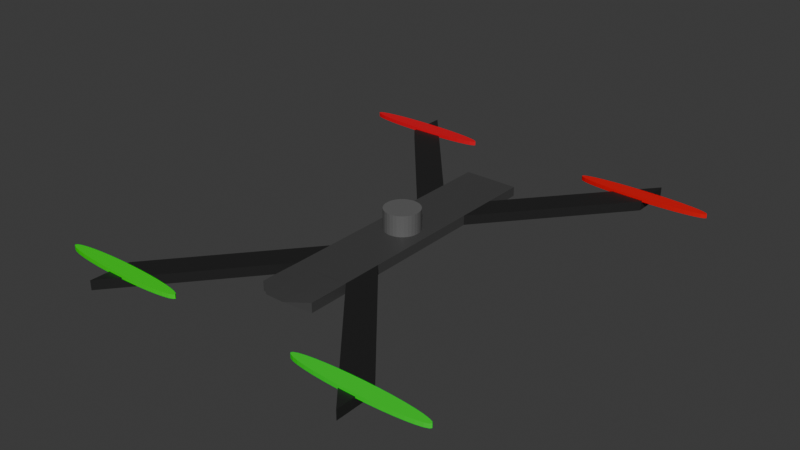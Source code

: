 # Source: drone.blend  (saved by Blender 4.2.66; exported with 4.5.12 LTS)
import bpy
from mathutils import Matrix  # noqa: F401  (used for matrix-valued properties, if any)

bpy.ops.wm.read_factory_settings(use_empty=True)
scene = bpy.context.scene
scene.name = 'Scene'

# ---- materials (node trees are filled in below, after node groups)
mat_material_009 = bpy.data.materials.new('Material.009')
mat_material_008 = bpy.data.materials.new('Material.008')
mat_material_007 = bpy.data.materials.new('Material.007')
mat_material_005 = bpy.data.materials.new('Material.005')
mat_material_006 = bpy.data.materials.new('Material.006')
mat_material_002 = bpy.data.materials.new('Material.002')
mat_material_003 = bpy.data.materials.new('Material.003')
mat_material_001 = bpy.data.materials.new('Material.001')
mat_material_004 = bpy.data.materials.new('Material.004')
mat_material = bpy.data.materials.new('Material')

# ---- material node trees
mat_material_009.use_nodes = True; mat_material_009.node_tree.nodes.clear()
_N = mat_material_009.node_tree.nodes; _L = mat_material_009.node_tree.links
n0 = _N.new('ShaderNodeBsdfPrincipled'); n0.name = 'Principled BSDF'; n0.location = (10, 300)
n0.inputs[0].default_value = (0.05554, 0.05554, 0.05554, 1.0)
n1 = _N.new('ShaderNodeOutputMaterial'); n1.name = 'Material Output'; n1.location = (300, 300)
_L.new(n0.outputs[0], n1.inputs[0])
n1.is_active_output = True
mat_material_008.use_nodes = True; mat_material_008.node_tree.nodes.clear()
_N = mat_material_008.node_tree.nodes; _L = mat_material_008.node_tree.links
n0 = _N.new('ShaderNodeBsdfPrincipled'); n0.name = 'Principled BSDF'; n0.location = (10, 300)
n0.inputs[0].default_value = (0.01521, 0.01521, 0.01521, 1.0)
n1 = _N.new('ShaderNodeOutputMaterial'); n1.name = 'Material Output'; n1.location = (300, 300)
_L.new(n0.outputs[0], n1.inputs[0])
n1.is_active_output = True
mat_material_007.use_nodes = True; mat_material_007.node_tree.nodes.clear()
_N = mat_material_007.node_tree.nodes; _L = mat_material_007.node_tree.links
n0 = _N.new('ShaderNodeBsdfPrincipled'); n0.name = 'Principled BSDF'; n0.location = (10, 300)
n0.inputs[0].default_value = (0.01521, 0.01521, 0.01521, 1.0)
n1 = _N.new('ShaderNodeOutputMaterial'); n1.name = 'Material Output'; n1.location = (300, 300)
_L.new(n0.outputs[0], n1.inputs[0])
n1.is_active_output = True
mat_material_005.use_nodes = True; mat_material_005.node_tree.nodes.clear()
_N = mat_material_005.node_tree.nodes; _L = mat_material_005.node_tree.links
n0 = _N.new('ShaderNodeBsdfPrincipled'); n0.name = 'Principled BSDF'; n0.location = (10, 300)
n0.inputs[0].default_value = (0.01521, 0.01521, 0.01521, 1.0)
n1 = _N.new('ShaderNodeOutputMaterial'); n1.name = 'Material Output'; n1.location = (300, 300)
_L.new(n0.outputs[0], n1.inputs[0])
n1.is_active_output = True
mat_material_006.use_nodes = True; mat_material_006.node_tree.nodes.clear()
_N = mat_material_006.node_tree.nodes; _L = mat_material_006.node_tree.links
n0 = _N.new('ShaderNodeBsdfPrincipled'); n0.name = 'Principled BSDF'; n0.location = (10, 300)
n0.inputs[0].default_value = (0.01521, 0.01521, 0.01521, 1.0)
n1 = _N.new('ShaderNodeOutputMaterial'); n1.name = 'Material Output'; n1.location = (300, 300)
_L.new(n0.outputs[0], n1.inputs[0])
n1.is_active_output = True
mat_material_002.use_nodes = True; mat_material_002.node_tree.nodes.clear()
_N = mat_material_002.node_tree.nodes; _L = mat_material_002.node_tree.links
n0 = _N.new('ShaderNodeBsdfPrincipled'); n0.name = 'Principled BSDF'; n0.location = (10, 300)
n0.inputs[0].default_value = (0.0, 0.8004, 0.01608, 1.0)
n1 = _N.new('ShaderNodeOutputMaterial'); n1.name = 'Material Output'; n1.location = (300, 300)
_L.new(n0.outputs[0], n1.inputs[0])
n1.is_active_output = True
mat_material_003.use_nodes = True; mat_material_003.node_tree.nodes.clear()
_N = mat_material_003.node_tree.nodes; _L = mat_material_003.node_tree.links
n0 = _N.new('ShaderNodeBsdfPrincipled'); n0.name = 'Principled BSDF'; n0.location = (10, 300)
n0.inputs[0].default_value = (0.8002, 0.0, 0.01418, 1.0)
n1 = _N.new('ShaderNodeOutputMaterial'); n1.name = 'Material Output'; n1.location = (300, 300)
_L.new(n0.outputs[0], n1.inputs[0])
n1.is_active_output = True
mat_material_001.use_nodes = True; mat_material_001.node_tree.nodes.clear()
_N = mat_material_001.node_tree.nodes; _L = mat_material_001.node_tree.links
n0 = _N.new('ShaderNodeBsdfPrincipled'); n0.name = 'Principled BSDF'; n0.location = (10, 300)
n0.inputs[0].default_value = (0.00265, 0.801, 0.0, 1.0)
n1 = _N.new('ShaderNodeOutputMaterial'); n1.name = 'Material Output'; n1.location = (300, 300)
_L.new(n0.outputs[0], n1.inputs[0])
n1.is_active_output = True
mat_material_004.use_nodes = True; mat_material_004.node_tree.nodes.clear()
_N = mat_material_004.node_tree.nodes; _L = mat_material_004.node_tree.links
n0 = _N.new('ShaderNodeBsdfPrincipled'); n0.name = 'Principled BSDF'; n0.location = (10, 300)
n0.inputs[0].default_value = (0.8002, 0.0, 0.004615, 1.0)
n1 = _N.new('ShaderNodeOutputMaterial'); n1.name = 'Material Output'; n1.location = (300, 300)
_L.new(n0.outputs[0], n1.inputs[0])
n1.is_active_output = True
mat_material.use_nodes = True; mat_material.node_tree.nodes.clear()
_N = mat_material.node_tree.nodes; _L = mat_material.node_tree.links
n0 = _N.new('ShaderNodeBsdfPrincipled'); n0.name = 'Principled BSDF'; n0.location = (10, 300)
n0.inputs[0].default_value = (0.1274, 0.1274, 0.1274, 1.0)
n1 = _N.new('ShaderNodeOutputMaterial'); n1.name = 'Material Output'; n1.location = (300, 300)
_L.new(n0.outputs[0], n1.inputs[0])
n1.is_active_output = True

# ---- world
world_world = bpy.data.worlds.new('World'); scene.world = world_world
world_world.use_nodes = True; world_world.node_tree.nodes.clear()
_N = world_world.node_tree.nodes; _L = world_world.node_tree.links
n0 = _N.new('ShaderNodeOutputWorld'); n0.name = 'World Output'; n0.location = (300, 300)
n1 = _N.new('ShaderNodeBackground'); n1.name = 'Background'; n1.location = (10, 300)
n1.inputs[0].default_value = (0.05088, 0.05088, 0.05088, 1.0)
_L.new(n1.outputs[0], n0.inputs[0])
n0.is_active_output = True
world_world.color = (0.05088, 0.05088, 0.05088)
world_world.sun_shadow_jitter_overblur = 0.0

# ---- meshes
me_cube_002 = bpy.data.meshes.new('Cube.002')
me_cube_002.from_pydata([(-1.0, -1.0, -1.0), (-1.0, -1.0, 1.0), (-1.0, 1.0, -1.0), (-1.0, 1.0, 1.0), (1.0, -1.0, -1.0), (1.0, -1.0, 1.0), (1.0, 1.0, -1.0), (1.0, 1.0, 1.0), (0.7143, 1.0, -1.0), (0.4286, 1.0, -1.0), (0.1429, 1.0, -1.0), (-0.1429, 1.0, -1.0), (-0.4286, 1.0, -1.0), (-0.7143, 1.0, -1.0), (-0.7143, 1.0, 1.0), (-0.4286, 1.0, 1.0), (-0.1429, 1.0, 1.0), (0.1429, 1.0, 1.0), (0.4286, 1.0, 1.0), (0.7143, 1.0, 1.0), (-0.7143, -1.0, -1.0), (-0.4286, -1.0, -1.0), (-0.1429, -1.0, -1.0), (0.1429, -1.0, -1.0), (0.4286, -1.0, -1.0), (0.7143, -1.0, -1.0), (0.7143, -1.0, 1.0), (0.4286, -1.0, 1.0), (0.1429, -1.0, 1.0), (-0.1429, -1.0, 1.0), (-0.4286, -1.0, 1.0), (-0.7143, -1.0, 1.0), (1.1, -0.3431, -1.1), (1.1, 0.3431, -1.1), (0.8089, -1.003, -0.9987), (0.9058, -1.009, -1.006), (0.9058, 1.009, -1.006), (0.8089, 1.003, -0.9987), (0.7295, 0.3347, -1.049), (0.7295, -0.3347, -1.049), (0.8442, 0.3378, -1.073), (0.8442, -0.3378, -1.073), (0.9707, 0.3426, -1.1), (0.9707, -0.3426, -1.1), (-1.0, 0.3331, -1.0), (-1.0, -0.3336, -1.0), (-1.0, -0.3336, 1.0), (-1.0, 0.3331, 1.0), (1.0, 0.3331, 1.0), (1.0, -0.3336, 1.0), (0.7143, 0.3331, 1.0), (0.7143, -0.3336, 1.0), (0.4286, 0.3331, 1.0), (0.4286, -0.3336, 1.0), (0.1429, 0.3331, 1.0), (0.1429, -0.3336, 1.0), (-0.1429, 0.3331, 1.0), (-0.1429, -0.3336, 1.0), (-0.4286, 0.3331, 1.0), (-0.4286, -0.3336, 1.0), (-0.7143, 0.3331, 1.0), (-0.7143, -0.3336, 1.0), (-0.7143, 0.3331, -1.0), (-0.7143, -0.3336, -1.0), (-0.4286, 0.3331, -1.0), (-0.4286, -0.3336, -1.0), (-0.1429, 0.3331, -1.0), (-0.1429, -0.3336, -1.0), (0.1429, 0.3331, -1.0), (0.1429, -0.3336, -1.0), (0.4286, 0.3331, -1.0), (0.4286, -0.3336, -1.0)], [], [(44, 47, 3, 2), (8, 19, 7, 6, 36, 37), (6, 7, 48, 49, 5, 4, 32, 33), (20, 31, 1, 0), (43, 32, 4, 35), (61, 46, 1, 31), (49, 51, 26, 5), (51, 53, 27, 26), (53, 55, 28, 27), (55, 57, 29, 28), (57, 59, 30, 29), (59, 61, 31, 30), (45, 63, 20, 0), (63, 65, 21, 20), (65, 67, 22, 21), (67, 69, 23, 22), (69, 71, 24, 23), (9, 8, 38, 39, 25, 24, 71, 70), (4, 5, 26, 25, 34, 35), (24, 27, 28, 23), (23, 28, 29, 22), (22, 29, 30, 21), (2, 3, 14, 13), (12, 15, 16, 11), (11, 16, 17, 10), (10, 17, 18, 9), (39, 41, 34, 25), (41, 43, 35, 34), (8, 37, 40, 38), (38, 40, 41, 39), (37, 36, 42, 40), (40, 42, 43, 41), (36, 6, 33, 42), (42, 33, 32, 43), (10, 9, 70, 68), (68, 70, 71, 69), (11, 10, 68, 66), (66, 68, 69, 67), (12, 11, 66, 64), (64, 66, 67, 65), (13, 12, 64, 62), (62, 64, 65, 63), (2, 13, 62, 44), (44, 62, 63, 45), (15, 14, 60, 58), (58, 60, 61, 59), (16, 15, 58, 56), (56, 58, 59, 57), (17, 16, 56, 54), (54, 56, 57, 55), (18, 17, 54, 52), (52, 54, 55, 53), (19, 18, 52, 50), (50, 52, 53, 51), (7, 19, 50, 48), (48, 50, 51, 49), (14, 3, 47, 60), (60, 47, 46, 61), (0, 1, 46, 45), (45, 46, 47, 44)])
_uv = me_cube_002.uv_layers.new(name='UVMap')
_uv.uv.foreach_set('vector', [0.375, 0.1666, 0.625, 0.1666, 0.625, 0.25, 0.375, 0.25, 0.375, 0.4643, 0.625, 0.4643, 0.625, 0.5, 0.375, 0.5, 0.375, 0.4881, 0.375, 0.4762, 0.375, 0.5, 0.625, 0.5, 0.625, 0.5834, 0.625, 0.6667, 0.625, 0.75, 0.375, 0.75, 0.375, 0.6667, 0.375, 0.5833, 0.375, 0.9643, 0.625, 0.9643, 0.625, 1.0, 0.375, 1.0, 0.3631, 0.6667, 0.375, 0.6667, 0.375, 0.75, 0.3631, 0.75, 0.8393, 0.6667, 0.875, 0.6667, 0.875, 0.75, 0.8393, 0.75, 0.625, 0.6667, 0.6607, 0.6667, 0.6607, 0.75, 0.625, 0.75, 0.6607, 0.6667, 0.6964, 0.6667, 0.6964, 0.75, 0.6607, 0.75, 0.6964, 0.6667, 0.7321, 0.6667, 0.7321, 0.75, 0.6964, 0.75, 0.7321, 0.6667, 0.7679, 0.6667, 0.7679, 0.75, 0.7321, 0.75, 0.7679, 0.6667, 0.8036, 0.6667, 0.8036, 0.75, 0.7679, 0.75, 0.8036, 0.6667, 0.8393, 0.6667, 0.8393, 0.75, 0.8036, 0.75, 0.125, 0.6667, 0.1607, 0.6667, 0.1607, 0.75, 0.125, 0.75, 0.1607, 0.6667, 0.1964, 0.6667, 0.1964, 0.75, 0.1607, 0.75, 0.1964, 0.6667, 0.2321, 0.6667, 0.2321, 0.75, 0.1964, 0.75, 0.2321, 0.6667, 0.2679, 0.6667, 0.2679, 0.75, 0.2321, 0.75, 0.2679, 0.6667, 0.3036, 0.6667, 0.3036, 0.75, 0.2679, 0.75, 0.3036, 0.5, 0.3393, 0.5, 0.3393, 0.5833, 0.3393, 0.6667, 0.3393, 0.75, 0.3036, 0.75, 0.3036, 0.6667, 0.3036, 0.5834, 0.375, 0.75, 0.625, 0.75, 0.625, 0.7857, 0.375, 0.7857, 0.375, 0.7738, 0.375, 0.7619, 0.375, 0.8214, 0.625, 0.8214, 0.625, 0.8571, 0.375, 0.8571, 0.375, 0.8571, 0.625, 0.8571, 0.625, 0.8929, 0.375, 0.8929, 0.375, 0.8929, 0.625, 0.8929, 0.625, 0.9286, 0.375, 0.9286, 0.375, 0.25, 0.625, 0.25, 0.625, 0.2857, 0.375, 0.2857, 0.375, 0.3214, 0.625, 0.3214, 0.625, 0.3571, 0.375, 0.3571, 0.375, 0.3571, 0.625, 0.3571, 0.625, 0.3929, 0.375, 0.3929, 0.375, 0.3929, 0.625, 0.3929, 0.625, 0.4286, 0.375, 0.4286, 0.3393, 0.6667, 0.3512, 0.6667, 0.3512, 0.75, 0.3393, 0.75, 0.3512, 0.6667, 0.3631, 0.6667, 0.3631, 0.75, 0.3512, 0.75, 0.3393, 0.5, 0.3512, 0.5, 0.3512, 0.5833, 0.3393, 0.5833, 0.3393, 0.5833, 0.3512, 0.5833, 0.3512, 0.6667, 0.3393, 0.6667, 0.3512, 0.5, 0.3631, 0.5, 0.3631, 0.5833, 0.3512, 0.5833, 0.3512, 0.5833, 0.3631, 0.5833, 0.3631, 0.6667, 0.3512, 0.6667, 0.3631, 0.5, 0.375, 0.5, 0.375, 0.5833, 0.3631, 0.5833, 0.3631, 0.5833, 0.375, 0.5833, 0.375, 0.6667, 0.3631, 0.6667, 0.2679, 0.5, 0.3036, 0.5, 0.3036, 0.5834, 0.2679, 0.5834, 0.2679, 0.5834, 0.3036, 0.5834, 0.3036, 0.6667, 0.2679, 0.6667, 0.2321, 0.5, 0.2679, 0.5, 0.2679, 0.5834, 0.2321, 0.5834, 0.2321, 0.5834, 0.2679, 0.5834, 0.2679, 0.6667, 0.2321, 0.6667, 0.1964, 0.5, 0.2321, 0.5, 0.2321, 0.5834, 0.1964, 0.5834, 0.1964, 0.5834, 0.2321, 0.5834, 0.2321, 0.6667, 0.1964, 0.6667, 0.1607, 0.5, 0.1964, 0.5, 0.1964, 0.5834, 0.1607, 0.5834, 0.1607, 0.5834, 0.1964, 0.5834, 0.1964, 0.6667, 0.1607, 0.6667, 0.125, 0.5, 0.1607, 0.5, 0.1607, 0.5834, 0.125, 0.5834, 0.125, 0.5834, 0.1607, 0.5834, 0.1607, 0.6667, 0.125, 0.6667, 0.8036, 0.5, 0.8393, 0.5, 0.8393, 0.5834, 0.8036, 0.5834, 0.8036, 0.5834, 0.8393, 0.5834, 0.8393, 0.6667, 0.8036, 0.6667, 0.7679, 0.5, 0.8036, 0.5, 0.8036, 0.5834, 0.7679, 0.5834, 0.7679, 0.5834, 0.8036, 0.5834, 0.8036, 0.6667, 0.7679, 0.6667, 0.7321, 0.5, 0.7679, 0.5, 0.7679, 0.5834, 0.7321, 0.5834, 0.7321, 0.5834, 0.7679, 0.5834, 0.7679, 0.6667, 0.7321, 0.6667, 0.6964, 0.5, 0.7321, 0.5, 0.7321, 0.5834, 0.6964, 0.5834, 0.6964, 0.5834, 0.7321, 0.5834, 0.7321, 0.6667, 0.6964, 0.6667, 0.6607, 0.5, 0.6964, 0.5, 0.6964, 0.5834, 0.6607, 0.5834, 0.6607, 0.5834, 0.6964, 0.5834, 0.6964, 0.6667, 0.6607, 0.6667, 0.625, 0.5, 0.6607, 0.5, 0.6607, 0.5834, 0.625, 0.5834, 0.625, 0.5834, 0.6607, 0.5834, 0.6607, 0.6667, 0.625, 0.6667, 0.8393, 0.5, 0.875, 0.5, 0.875, 0.5834, 0.8393, 0.5834, 0.8393, 0.5834, 0.875, 0.5834, 0.875, 0.6667, 0.8393, 0.6667, 0.375, 0.0, 0.625, 0.0, 0.625, 0.0833, 0.375, 0.0833, 0.375, 0.0833, 0.625, 0.0833, 0.625, 0.1666, 0.375, 0.1666])
me_cube_002.materials.append(mat_material_009)
me_cube_002.update()
me_cube_005 = bpy.data.meshes.new('Cube.005')
me_cube_005.from_pydata([(-0.4286, 1.0, -1.0), (-0.7143, 1.0, -1.0), (-0.7143, 1.0, 1.0), (-0.4286, 1.0, 1.0), (-1.357, 5.0, -1.0), (-1.643, 5.0, -1.0), (-1.643, 5.0, 1.0), (-1.357, 5.0, 1.0)], [], [(2, 3, 7, 6), (5, 6, 7, 4), (0, 1, 5, 4), (3, 0, 4, 7), (1, 2, 6, 5)])
_uv = me_cube_005.uv_layers.new(name='UVMap')
_uv.uv.foreach_set('vector', [0.8393, 0.5, 0.8036, 0.5, 0.8036, 0.5, 0.8393, 0.5, 0.375, 0.2857, 0.625, 0.2857, 0.625, 0.3214, 0.375, 0.3214, 0.1964, 0.5, 0.1607, 0.5, 0.1607, 0.5, 0.1964, 0.5, 0.625, 0.3214, 0.375, 0.3214, 0.375, 0.3214, 0.625, 0.3214, 0.375, 0.2857, 0.625, 0.2857, 0.625, 0.2857, 0.375, 0.2857])
me_cube_005.materials.append(mat_material_008)
me_cube_005.update()
me_cube_006 = bpy.data.meshes.new('Cube.006')
me_cube_006.from_pydata([(-0.7143, -1.0, -1.0), (-0.4286, -1.0, -1.0), (-0.4286, -1.0, 1.0), (-0.7143, -1.0, 1.0), (-1.643, -5.0, -1.0), (-1.357, -5.0, -1.0), (-1.357, -5.0, 1.0), (-1.643, -5.0, 1.0)], [], [(1, 2, 6, 5), (5, 6, 7, 4), (2, 3, 7, 6), (3, 0, 4, 7), (0, 1, 5, 4)])
_uv = me_cube_006.uv_layers.new(name='UVMap')
_uv.uv.foreach_set('vector', [0.375, 0.9286, 0.625, 0.9286, 0.625, 0.9286, 0.375, 0.9286, 0.375, 0.9286, 0.625, 0.9286, 0.625, 0.9643, 0.375, 0.9643, 0.8036, 0.75, 0.8393, 0.75, 0.8393, 0.75, 0.8036, 0.75, 0.625, 0.9643, 0.375, 0.9643, 0.375, 0.9643, 0.625, 0.9643, 0.1607, 0.75, 0.1964, 0.75, 0.1964, 0.75, 0.1607, 0.75])
me_cube_006.materials.append(mat_material_007)
me_cube_006.update()
me_cube_004 = bpy.data.meshes.new('Cube.004')
me_cube_004.from_pydata([(0.7143, 1.0, -1.0), (0.4286, 1.0, -1.0), (0.4286, 1.0, 1.0), (0.7143, 1.0, 1.0), (1.643, 5.0, -1.0), (1.357, 5.0, -1.0), (1.357, 5.0, 1.0), (1.643, 5.0, 1.0)], [], [(1, 2, 6, 5), (5, 6, 7, 4), (2, 3, 7, 6), (3, 0, 4, 7), (0, 1, 5, 4)])
_uv = me_cube_004.uv_layers.new(name='UVMap')
_uv.uv.foreach_set('vector', [0.375, 0.4286, 0.625, 0.4286, 0.625, 0.4286, 0.375, 0.4286, 0.375, 0.4286, 0.625, 0.4286, 0.625, 0.4643, 0.375, 0.4643, 0.6964, 0.5, 0.6607, 0.5, 0.6607, 0.5, 0.6964, 0.5, 0.625, 0.4643, 0.375, 0.4643, 0.375, 0.4643, 0.625, 0.4643, 0.3393, 0.5, 0.3036, 0.5, 0.3036, 0.5, 0.3393, 0.5])
me_cube_004.materials.append(mat_material_005)
me_cube_004.update()
me_cube_003 = bpy.data.meshes.new('Cube.003')
me_cube_003.from_pydata([(0.4286, -1.0, -1.0), (0.7143, -1.0, -1.0), (0.7143, -1.0, 1.0), (0.4286, -1.0, 1.0), (1.357, -5.0, -1.0), (1.643, -5.0, -1.0), (1.643, -5.0, 1.0), (1.357, -5.0, 1.0)], [], [(2, 3, 7, 6), (5, 6, 7, 4), (0, 1, 5, 4), (3, 0, 4, 7), (1, 2, 6, 5)])
_uv = me_cube_003.uv_layers.new(name='UVMap')
_uv.uv.foreach_set('vector', [0.6607, 0.75, 0.6964, 0.75, 0.6964, 0.75, 0.6607, 0.75, 0.375, 0.7857, 0.625, 0.7857, 0.625, 0.8214, 0.375, 0.8214, 0.3036, 0.75, 0.3393, 0.75, 0.3393, 0.75, 0.3036, 0.75, 0.625, 0.8214, 0.375, 0.8214, 0.375, 0.8214, 0.625, 0.8214, 0.375, 0.7857, 0.625, 0.7857, 0.625, 0.7857, 0.375, 0.7857])
me_cube_003.materials.append(mat_material_006)
me_cube_003.update()
me_cylinder = bpy.data.meshes.new('Cylinder')
me_cylinder.from_pydata([(0.0, 1.0, -1.0), (0.0, 1.0, 1.0), (0.1951, 0.9808, -1.0), (0.1951, 0.9808, 1.0), (0.3827, 0.9239, -1.0), (0.3827, 0.9239, 1.0), (0.5556, 0.8315, -1.0), (0.5556, 0.8315, 1.0), (0.7071, 0.7071, -1.0), (0.7071, 0.7071, 1.0), (0.8315, 0.5556, -1.0), (0.8315, 0.5556, 1.0), (0.9239, 0.3827, -1.0), (0.9239, 0.3827, 1.0), (0.9808, 0.1951, -1.0), (0.9808, 0.1951, 1.0), (1.0, 0.0, -1.0), (1.0, 0.0, 1.0), (0.9808, -0.1951, -1.0), (0.9808, -0.1951, 1.0), (0.9239, -0.3827, -1.0), (0.9239, -0.3827, 1.0), (0.8315, -0.5556, -1.0), (0.8315, -0.5556, 1.0), (0.7071, -0.7071, -1.0), (0.7071, -0.7071, 1.0), (0.5556, -0.8315, -1.0), (0.5556, -0.8315, 1.0), (0.3827, -0.9239, -1.0), (0.3827, -0.9239, 1.0), (0.1951, -0.9808, -1.0), (0.1951, -0.9808, 1.0), (0.0, -1.0, -1.0), (0.0, -1.0, 1.0), (-0.1951, -0.9808, -1.0), (-0.1951, -0.9808, 1.0), (-0.3827, -0.9239, -1.0), (-0.3827, -0.9239, 1.0), (-0.5556, -0.8315, -1.0), (-0.5556, -0.8315, 1.0), (-0.7071, -0.7071, -1.0), (-0.7071, -0.7071, 1.0), (-0.8315, -0.5556, -1.0), (-0.8315, -0.5556, 1.0), (-0.9239, -0.3827, -1.0), (-0.9239, -0.3827, 1.0), (-0.9808, -0.1951, -1.0), (-0.9808, -0.1951, 1.0), (-1.0, 0.0, -1.0), (-1.0, 0.0, 1.0), (-0.9808, 0.1951, -1.0), (-0.9808, 0.1951, 1.0), (-0.9239, 0.3827, -1.0), (-0.9239, 0.3827, 1.0), (-0.8315, 0.5556, -1.0), (-0.8315, 0.5556, 1.0), (-0.7071, 0.7071, -1.0), (-0.7071, 0.7071, 1.0), (-0.5556, 0.8315, -1.0), (-0.5556, 0.8315, 1.0), (-0.3827, 0.9239, -1.0), (-0.3827, 0.9239, 1.0), (-0.1951, 0.9808, -1.0), (-0.1951, 0.9808, 1.0)], [], [(0, 1, 3, 2), (2, 3, 5, 4), (4, 5, 7, 6), (6, 7, 9, 8), (8, 9, 11, 10), (10, 11, 13, 12), (12, 13, 15, 14), (14, 15, 17, 16), (16, 17, 19, 18), (18, 19, 21, 20), (20, 21, 23, 22), (22, 23, 25, 24), (24, 25, 27, 26), (26, 27, 29, 28), (28, 29, 31, 30), (30, 31, 33, 32), (32, 33, 35, 34), (34, 35, 37, 36), (36, 37, 39, 38), (38, 39, 41, 40), (40, 41, 43, 42), (42, 43, 45, 44), (44, 45, 47, 46), (46, 47, 49, 48), (48, 49, 51, 50), (50, 51, 53, 52), (52, 53, 55, 54), (54, 55, 57, 56), (56, 57, 59, 58), (58, 59, 61, 60), (3, 1, 63, 61, 59, 57, 55, 53, 51, 49, 47, 45, 43, 41, 39, 37, 35, 33, 31, 29, 27, 25, 23, 21, 19, 17, 15, 13, 11, 9, 7, 5), (60, 61, 63, 62), (62, 63, 1, 0), (0, 2, 4, 6, 8, 10, 12, 14, 16, 18, 20, 22, 24, 26, 28, 30, 32, 34, 36, 38, 40, 42, 44, 46, 48, 50, 52, 54, 56, 58, 60, 62)])
_uv = me_cylinder.uv_layers.new(name='UVMap')
_uv.uv.foreach_set('vector', [1.0, 0.5, 1.0, 1.0, 0.9688, 1.0, 0.9688, 0.5, 0.9688, 0.5, 0.9688, 1.0, 0.9375, 1.0, 0.9375, 0.5, 0.9375, 0.5, 0.9375, 1.0, 0.9062, 1.0, 0.9062, 0.5, 0.9062, 0.5, 0.9062, 1.0, 0.875, 1.0, 0.875, 0.5, 0.875, 0.5, 0.875, 1.0, 0.8438, 1.0, 0.8438, 0.5, 0.8438, 0.5, 0.8438, 1.0, 0.8125, 1.0, 0.8125, 0.5, 0.8125, 0.5, 0.8125, 1.0, 0.7812, 1.0, 0.7812, 0.5, 0.7812, 0.5, 0.7812, 1.0, 0.75, 1.0, 0.75, 0.5, 0.75, 0.5, 0.75, 1.0, 0.7188, 1.0, 0.7188, 0.5, 0.7188, 0.5, 0.7188, 1.0, 0.6875, 1.0, 0.6875, 0.5, 0.6875, 0.5, 0.6875, 1.0, 0.6562, 1.0, 0.6562, 0.5, 0.6562, 0.5, 0.6562, 1.0, 0.625, 1.0, 0.625, 0.5, 0.625, 0.5, 0.625, 1.0, 0.5938, 1.0, 0.5938, 0.5, 0.5938, 0.5, 0.5938, 1.0, 0.5625, 1.0, 0.5625, 0.5, 0.5625, 0.5, 0.5625, 1.0, 0.5312, 1.0, 0.5312, 0.5, 0.5312, 0.5, 0.5312, 1.0, 0.5, 1.0, 0.5, 0.5, 0.5, 0.5, 0.5, 1.0, 0.4688, 1.0, 0.4688, 0.5, 0.4688, 0.5, 0.4688, 1.0, 0.4375, 1.0, 0.4375, 0.5, 0.4375, 0.5, 0.4375, 1.0, 0.4062, 1.0, 0.4062, 0.5, 0.4062, 0.5, 0.4062, 1.0, 0.375, 1.0, 0.375, 0.5, 0.375, 0.5, 0.375, 1.0, 0.3438, 1.0, 0.3438, 0.5, 0.3438, 0.5, 0.3438, 1.0, 0.3125, 1.0, 0.3125, 0.5, 0.3125, 0.5, 0.3125, 1.0, 0.2812, 1.0, 0.2812, 0.5, 0.2812, 0.5, 0.2812, 1.0, 0.25, 1.0, 0.25, 0.5, 0.25, 0.5, 0.25, 1.0, 0.2188, 1.0, 0.2188, 0.5, 0.2188, 0.5, 0.2188, 1.0, 0.1875, 1.0, 0.1875, 0.5, 0.1875, 0.5, 0.1875, 1.0, 0.1562, 1.0, 0.1562, 0.5, 0.1562, 0.5, 0.1562, 1.0, 0.125, 1.0, 0.125, 0.5, 0.125, 0.5, 0.125, 1.0, 0.09375, 1.0, 0.09375, 0.5, 0.09375, 0.5, 0.09375, 1.0, 0.0625, 1.0, 0.0625, 0.5, 0.2968, 0.4854, 0.25, 0.49, 0.2032, 0.4854, 0.1582, 0.4717, 0.1167, 0.4496, 0.08029, 0.4197, 0.05045, 0.3833, 0.02827, 0.3418, 0.01461, 0.2968, 0.01, 0.25, 0.01461, 0.2032, 0.02827, 0.1582, 0.05045, 0.1167, 0.08029, 0.08029, 0.1167, 0.05045, 0.1582, 0.02827, 0.2032, 0.01461, 0.25, 0.01, 0.2968, 0.01461, 0.3418, 0.02827, 0.3833, 0.05045, 0.4197, 0.08029, 0.4496, 0.1167, 0.4717, 0.1582, 0.4854, 0.2032, 0.49, 0.25, 0.4854, 0.2968, 0.4717, 0.3418, 0.4496, 0.3833, 0.4197, 0.4197, 0.3833, 0.4496, 0.3418, 0.4717, 0.0625, 0.5, 0.0625, 1.0, 0.03125, 1.0, 0.03125, 0.5, 0.03125, 0.5, 0.03125, 1.0, 0.0, 1.0, 0.0, 0.5, 0.75, 0.49, 0.7968, 0.4854, 0.8418, 0.4717, 0.8833, 0.4496, 0.9197, 0.4197, 0.9496, 0.3833, 0.9717, 0.3418, 0.9854, 0.2968, 0.99, 0.25, 0.9854, 0.2032, 0.9717, 0.1582, 0.9496, 0.1167, 0.9197, 0.08029, 0.8833, 0.05045, 0.8418, 0.02827, 0.7968, 0.01461, 0.75, 0.01, 0.7032, 0.01461, 0.6582, 0.02827, 0.6167, 0.05045, 0.5803, 0.08029, 0.5504, 0.1167, 0.5283, 0.1582, 0.5146, 0.2032, 0.51, 0.25, 0.5146, 0.2968, 0.5283, 0.3418, 0.5504, 0.3833, 0.5803, 0.4197, 0.6167, 0.4496, 0.6582, 0.4717, 0.7032, 0.4854])
me_cylinder.materials.append(mat_material_002)
me_cylinder.update()
me_cylinder_002 = bpy.data.meshes.new('Cylinder.002')
me_cylinder_002.from_pydata([(0.0, 1.0, -1.0), (0.0, 1.0, 1.0), (0.1951, 0.9808, -1.0), (0.1951, 0.9808, 1.0), (0.3827, 0.9239, -1.0), (0.3827, 0.9239, 1.0), (0.5556, 0.8315, -1.0), (0.5556, 0.8315, 1.0), (0.7071, 0.7071, -1.0), (0.7071, 0.7071, 1.0), (0.8315, 0.5556, -1.0), (0.8315, 0.5556, 1.0), (0.9239, 0.3827, -1.0), (0.9239, 0.3827, 1.0), (0.9808, 0.1951, -1.0), (0.9808, 0.1951, 1.0), (1.0, 0.0, -1.0), (1.0, 0.0, 1.0), (0.9808, -0.1951, -1.0), (0.9808, -0.1951, 1.0), (0.9239, -0.3827, -1.0), (0.9239, -0.3827, 1.0), (0.8315, -0.5556, -1.0), (0.8315, -0.5556, 1.0), (0.7071, -0.7071, -1.0), (0.7071, -0.7071, 1.0), (0.5556, -0.8315, -1.0), (0.5556, -0.8315, 1.0), (0.3827, -0.9239, -1.0), (0.3827, -0.9239, 1.0), (0.1951, -0.9808, -1.0), (0.1951, -0.9808, 1.0), (0.0, -1.0, -1.0), (0.0, -1.0, 1.0), (-0.1951, -0.9808, -1.0), (-0.1951, -0.9808, 1.0), (-0.3827, -0.9239, -1.0), (-0.3827, -0.9239, 1.0), (-0.5556, -0.8315, -1.0), (-0.5556, -0.8315, 1.0), (-0.7071, -0.7071, -1.0), (-0.7071, -0.7071, 1.0), (-0.8315, -0.5556, -1.0), (-0.8315, -0.5556, 1.0), (-0.9239, -0.3827, -1.0), (-0.9239, -0.3827, 1.0), (-0.9808, -0.1951, -1.0), (-0.9808, -0.1951, 1.0), (-1.0, 0.0, -1.0), (-1.0, 0.0, 1.0), (-0.9808, 0.1951, -1.0), (-0.9808, 0.1951, 1.0), (-0.9239, 0.3827, -1.0), (-0.9239, 0.3827, 1.0), (-0.8315, 0.5556, -1.0), (-0.8315, 0.5556, 1.0), (-0.7071, 0.7071, -1.0), (-0.7071, 0.7071, 1.0), (-0.5556, 0.8315, -1.0), (-0.5556, 0.8315, 1.0), (-0.3827, 0.9239, -1.0), (-0.3827, 0.9239, 1.0), (-0.1951, 0.9808, -1.0), (-0.1951, 0.9808, 1.0)], [], [(0, 1, 3, 2), (2, 3, 5, 4), (4, 5, 7, 6), (6, 7, 9, 8), (8, 9, 11, 10), (10, 11, 13, 12), (12, 13, 15, 14), (14, 15, 17, 16), (16, 17, 19, 18), (18, 19, 21, 20), (20, 21, 23, 22), (22, 23, 25, 24), (24, 25, 27, 26), (26, 27, 29, 28), (28, 29, 31, 30), (30, 31, 33, 32), (32, 33, 35, 34), (34, 35, 37, 36), (36, 37, 39, 38), (38, 39, 41, 40), (40, 41, 43, 42), (42, 43, 45, 44), (44, 45, 47, 46), (46, 47, 49, 48), (48, 49, 51, 50), (50, 51, 53, 52), (52, 53, 55, 54), (54, 55, 57, 56), (56, 57, 59, 58), (58, 59, 61, 60), (3, 1, 63, 61, 59, 57, 55, 53, 51, 49, 47, 45, 43, 41, 39, 37, 35, 33, 31, 29, 27, 25, 23, 21, 19, 17, 15, 13, 11, 9, 7, 5), (60, 61, 63, 62), (62, 63, 1, 0), (0, 2, 4, 6, 8, 10, 12, 14, 16, 18, 20, 22, 24, 26, 28, 30, 32, 34, 36, 38, 40, 42, 44, 46, 48, 50, 52, 54, 56, 58, 60, 62)])
_uv = me_cylinder_002.uv_layers.new(name='UVMap')
_uv.uv.foreach_set('vector', [1.0, 0.5, 1.0, 1.0, 0.9688, 1.0, 0.9688, 0.5, 0.9688, 0.5, 0.9688, 1.0, 0.9375, 1.0, 0.9375, 0.5, 0.9375, 0.5, 0.9375, 1.0, 0.9062, 1.0, 0.9062, 0.5, 0.9062, 0.5, 0.9062, 1.0, 0.875, 1.0, 0.875, 0.5, 0.875, 0.5, 0.875, 1.0, 0.8438, 1.0, 0.8438, 0.5, 0.8438, 0.5, 0.8438, 1.0, 0.8125, 1.0, 0.8125, 0.5, 0.8125, 0.5, 0.8125, 1.0, 0.7812, 1.0, 0.7812, 0.5, 0.7812, 0.5, 0.7812, 1.0, 0.75, 1.0, 0.75, 0.5, 0.75, 0.5, 0.75, 1.0, 0.7188, 1.0, 0.7188, 0.5, 0.7188, 0.5, 0.7188, 1.0, 0.6875, 1.0, 0.6875, 0.5, 0.6875, 0.5, 0.6875, 1.0, 0.6562, 1.0, 0.6562, 0.5, 0.6562, 0.5, 0.6562, 1.0, 0.625, 1.0, 0.625, 0.5, 0.625, 0.5, 0.625, 1.0, 0.5938, 1.0, 0.5938, 0.5, 0.5938, 0.5, 0.5938, 1.0, 0.5625, 1.0, 0.5625, 0.5, 0.5625, 0.5, 0.5625, 1.0, 0.5312, 1.0, 0.5312, 0.5, 0.5312, 0.5, 0.5312, 1.0, 0.5, 1.0, 0.5, 0.5, 0.5, 0.5, 0.5, 1.0, 0.4688, 1.0, 0.4688, 0.5, 0.4688, 0.5, 0.4688, 1.0, 0.4375, 1.0, 0.4375, 0.5, 0.4375, 0.5, 0.4375, 1.0, 0.4062, 1.0, 0.4062, 0.5, 0.4062, 0.5, 0.4062, 1.0, 0.375, 1.0, 0.375, 0.5, 0.375, 0.5, 0.375, 1.0, 0.3438, 1.0, 0.3438, 0.5, 0.3438, 0.5, 0.3438, 1.0, 0.3125, 1.0, 0.3125, 0.5, 0.3125, 0.5, 0.3125, 1.0, 0.2812, 1.0, 0.2812, 0.5, 0.2812, 0.5, 0.2812, 1.0, 0.25, 1.0, 0.25, 0.5, 0.25, 0.5, 0.25, 1.0, 0.2188, 1.0, 0.2188, 0.5, 0.2188, 0.5, 0.2188, 1.0, 0.1875, 1.0, 0.1875, 0.5, 0.1875, 0.5, 0.1875, 1.0, 0.1562, 1.0, 0.1562, 0.5, 0.1562, 0.5, 0.1562, 1.0, 0.125, 1.0, 0.125, 0.5, 0.125, 0.5, 0.125, 1.0, 0.09375, 1.0, 0.09375, 0.5, 0.09375, 0.5, 0.09375, 1.0, 0.0625, 1.0, 0.0625, 0.5, 0.2968, 0.4854, 0.25, 0.49, 0.2032, 0.4854, 0.1582, 0.4717, 0.1167, 0.4496, 0.08029, 0.4197, 0.05045, 0.3833, 0.02827, 0.3418, 0.01461, 0.2968, 0.01, 0.25, 0.01461, 0.2032, 0.02827, 0.1582, 0.05045, 0.1167, 0.08029, 0.08029, 0.1167, 0.05045, 0.1582, 0.02827, 0.2032, 0.01461, 0.25, 0.01, 0.2968, 0.01461, 0.3418, 0.02827, 0.3833, 0.05045, 0.4197, 0.08029, 0.4496, 0.1167, 0.4717, 0.1582, 0.4854, 0.2032, 0.49, 0.25, 0.4854, 0.2968, 0.4717, 0.3418, 0.4496, 0.3833, 0.4197, 0.4197, 0.3833, 0.4496, 0.3418, 0.4717, 0.0625, 0.5, 0.0625, 1.0, 0.03125, 1.0, 0.03125, 0.5, 0.03125, 0.5, 0.03125, 1.0, 0.0, 1.0, 0.0, 0.5, 0.75, 0.49, 0.7968, 0.4854, 0.8418, 0.4717, 0.8833, 0.4496, 0.9197, 0.4197, 0.9496, 0.3833, 0.9717, 0.3418, 0.9854, 0.2968, 0.99, 0.25, 0.9854, 0.2032, 0.9717, 0.1582, 0.9496, 0.1167, 0.9197, 0.08029, 0.8833, 0.05045, 0.8418, 0.02827, 0.7968, 0.01461, 0.75, 0.01, 0.7032, 0.01461, 0.6582, 0.02827, 0.6167, 0.05045, 0.5803, 0.08029, 0.5504, 0.1167, 0.5283, 0.1582, 0.5146, 0.2032, 0.51, 0.25, 0.5146, 0.2968, 0.5283, 0.3418, 0.5504, 0.3833, 0.5803, 0.4197, 0.6167, 0.4496, 0.6582, 0.4717, 0.7032, 0.4854])
me_cylinder_002.materials.append(mat_material_003)
me_cylinder_002.update()
me_cylinder_003 = bpy.data.meshes.new('Cylinder.003')
me_cylinder_003.from_pydata([(0.0, 1.0, -1.0), (0.0, 1.0, 1.0), (0.1951, 0.9808, -1.0), (0.1951, 0.9808, 1.0), (0.3827, 0.9239, -1.0), (0.3827, 0.9239, 1.0), (0.5556, 0.8315, -1.0), (0.5556, 0.8315, 1.0), (0.7071, 0.7071, -1.0), (0.7071, 0.7071, 1.0), (0.8315, 0.5556, -1.0), (0.8315, 0.5556, 1.0), (0.9239, 0.3827, -1.0), (0.9239, 0.3827, 1.0), (0.9808, 0.1951, -1.0), (0.9808, 0.1951, 1.0), (1.0, 0.0, -1.0), (1.0, 0.0, 1.0), (0.9808, -0.1951, -1.0), (0.9808, -0.1951, 1.0), (0.9239, -0.3827, -1.0), (0.9239, -0.3827, 1.0), (0.8315, -0.5556, -1.0), (0.8315, -0.5556, 1.0), (0.7071, -0.7071, -1.0), (0.7071, -0.7071, 1.0), (0.5556, -0.8315, -1.0), (0.5556, -0.8315, 1.0), (0.3827, -0.9239, -1.0), (0.3827, -0.9239, 1.0), (0.1951, -0.9808, -1.0), (0.1951, -0.9808, 1.0), (0.0, -1.0, -1.0), (0.0, -1.0, 1.0), (-0.1951, -0.9808, -1.0), (-0.1951, -0.9808, 1.0), (-0.3827, -0.9239, -1.0), (-0.3827, -0.9239, 1.0), (-0.5556, -0.8315, -1.0), (-0.5556, -0.8315, 1.0), (-0.7071, -0.7071, -1.0), (-0.7071, -0.7071, 1.0), (-0.8315, -0.5556, -1.0), (-0.8315, -0.5556, 1.0), (-0.9239, -0.3827, -1.0), (-0.9239, -0.3827, 1.0), (-0.9808, -0.1951, -1.0), (-0.9808, -0.1951, 1.0), (-1.0, 0.0, -1.0), (-1.0, 0.0, 1.0), (-0.9808, 0.1951, -1.0), (-0.9808, 0.1951, 1.0), (-0.9239, 0.3827, -1.0), (-0.9239, 0.3827, 1.0), (-0.8315, 0.5556, -1.0), (-0.8315, 0.5556, 1.0), (-0.7071, 0.7071, -1.0), (-0.7071, 0.7071, 1.0), (-0.5556, 0.8315, -1.0), (-0.5556, 0.8315, 1.0), (-0.3827, 0.9239, -1.0), (-0.3827, 0.9239, 1.0), (-0.1951, 0.9808, -1.0), (-0.1951, 0.9808, 1.0)], [], [(0, 1, 3, 2), (2, 3, 5, 4), (4, 5, 7, 6), (6, 7, 9, 8), (8, 9, 11, 10), (10, 11, 13, 12), (12, 13, 15, 14), (14, 15, 17, 16), (16, 17, 19, 18), (18, 19, 21, 20), (20, 21, 23, 22), (22, 23, 25, 24), (24, 25, 27, 26), (26, 27, 29, 28), (28, 29, 31, 30), (30, 31, 33, 32), (32, 33, 35, 34), (34, 35, 37, 36), (36, 37, 39, 38), (38, 39, 41, 40), (40, 41, 43, 42), (42, 43, 45, 44), (44, 45, 47, 46), (46, 47, 49, 48), (48, 49, 51, 50), (50, 51, 53, 52), (52, 53, 55, 54), (54, 55, 57, 56), (56, 57, 59, 58), (58, 59, 61, 60), (3, 1, 63, 61, 59, 57, 55, 53, 51, 49, 47, 45, 43, 41, 39, 37, 35, 33, 31, 29, 27, 25, 23, 21, 19, 17, 15, 13, 11, 9, 7, 5), (60, 61, 63, 62), (62, 63, 1, 0), (0, 2, 4, 6, 8, 10, 12, 14, 16, 18, 20, 22, 24, 26, 28, 30, 32, 34, 36, 38, 40, 42, 44, 46, 48, 50, 52, 54, 56, 58, 60, 62)])
_uv = me_cylinder_003.uv_layers.new(name='UVMap')
_uv.uv.foreach_set('vector', [1.0, 0.5, 1.0, 1.0, 0.9688, 1.0, 0.9688, 0.5, 0.9688, 0.5, 0.9688, 1.0, 0.9375, 1.0, 0.9375, 0.5, 0.9375, 0.5, 0.9375, 1.0, 0.9062, 1.0, 0.9062, 0.5, 0.9062, 0.5, 0.9062, 1.0, 0.875, 1.0, 0.875, 0.5, 0.875, 0.5, 0.875, 1.0, 0.8438, 1.0, 0.8438, 0.5, 0.8438, 0.5, 0.8438, 1.0, 0.8125, 1.0, 0.8125, 0.5, 0.8125, 0.5, 0.8125, 1.0, 0.7812, 1.0, 0.7812, 0.5, 0.7812, 0.5, 0.7812, 1.0, 0.75, 1.0, 0.75, 0.5, 0.75, 0.5, 0.75, 1.0, 0.7188, 1.0, 0.7188, 0.5, 0.7188, 0.5, 0.7188, 1.0, 0.6875, 1.0, 0.6875, 0.5, 0.6875, 0.5, 0.6875, 1.0, 0.6562, 1.0, 0.6562, 0.5, 0.6562, 0.5, 0.6562, 1.0, 0.625, 1.0, 0.625, 0.5, 0.625, 0.5, 0.625, 1.0, 0.5938, 1.0, 0.5938, 0.5, 0.5938, 0.5, 0.5938, 1.0, 0.5625, 1.0, 0.5625, 0.5, 0.5625, 0.5, 0.5625, 1.0, 0.5312, 1.0, 0.5312, 0.5, 0.5312, 0.5, 0.5312, 1.0, 0.5, 1.0, 0.5, 0.5, 0.5, 0.5, 0.5, 1.0, 0.4688, 1.0, 0.4688, 0.5, 0.4688, 0.5, 0.4688, 1.0, 0.4375, 1.0, 0.4375, 0.5, 0.4375, 0.5, 0.4375, 1.0, 0.4062, 1.0, 0.4062, 0.5, 0.4062, 0.5, 0.4062, 1.0, 0.375, 1.0, 0.375, 0.5, 0.375, 0.5, 0.375, 1.0, 0.3438, 1.0, 0.3438, 0.5, 0.3438, 0.5, 0.3438, 1.0, 0.3125, 1.0, 0.3125, 0.5, 0.3125, 0.5, 0.3125, 1.0, 0.2812, 1.0, 0.2812, 0.5, 0.2812, 0.5, 0.2812, 1.0, 0.25, 1.0, 0.25, 0.5, 0.25, 0.5, 0.25, 1.0, 0.2188, 1.0, 0.2188, 0.5, 0.2188, 0.5, 0.2188, 1.0, 0.1875, 1.0, 0.1875, 0.5, 0.1875, 0.5, 0.1875, 1.0, 0.1562, 1.0, 0.1562, 0.5, 0.1562, 0.5, 0.1562, 1.0, 0.125, 1.0, 0.125, 0.5, 0.125, 0.5, 0.125, 1.0, 0.09375, 1.0, 0.09375, 0.5, 0.09375, 0.5, 0.09375, 1.0, 0.0625, 1.0, 0.0625, 0.5, 0.2968, 0.4854, 0.25, 0.49, 0.2032, 0.4854, 0.1582, 0.4717, 0.1167, 0.4496, 0.08029, 0.4197, 0.05045, 0.3833, 0.02827, 0.3418, 0.01461, 0.2968, 0.01, 0.25, 0.01461, 0.2032, 0.02827, 0.1582, 0.05045, 0.1167, 0.08029, 0.08029, 0.1167, 0.05045, 0.1582, 0.02827, 0.2032, 0.01461, 0.25, 0.01, 0.2968, 0.01461, 0.3418, 0.02827, 0.3833, 0.05045, 0.4197, 0.08029, 0.4496, 0.1167, 0.4717, 0.1582, 0.4854, 0.2032, 0.49, 0.25, 0.4854, 0.2968, 0.4717, 0.3418, 0.4496, 0.3833, 0.4197, 0.4197, 0.3833, 0.4496, 0.3418, 0.4717, 0.0625, 0.5, 0.0625, 1.0, 0.03125, 1.0, 0.03125, 0.5, 0.03125, 0.5, 0.03125, 1.0, 0.0, 1.0, 0.0, 0.5, 0.75, 0.49, 0.7968, 0.4854, 0.8418, 0.4717, 0.8833, 0.4496, 0.9197, 0.4197, 0.9496, 0.3833, 0.9717, 0.3418, 0.9854, 0.2968, 0.99, 0.25, 0.9854, 0.2032, 0.9717, 0.1582, 0.9496, 0.1167, 0.9197, 0.08029, 0.8833, 0.05045, 0.8418, 0.02827, 0.7968, 0.01461, 0.75, 0.01, 0.7032, 0.01461, 0.6582, 0.02827, 0.6167, 0.05045, 0.5803, 0.08029, 0.5504, 0.1167, 0.5283, 0.1582, 0.5146, 0.2032, 0.51, 0.25, 0.5146, 0.2968, 0.5283, 0.3418, 0.5504, 0.3833, 0.5803, 0.4197, 0.6167, 0.4496, 0.6582, 0.4717, 0.7032, 0.4854])
me_cylinder_003.materials.append(mat_material_001)
me_cylinder_003.update()
me_cylinder_004 = bpy.data.meshes.new('Cylinder.004')
me_cylinder_004.from_pydata([(0.0, 1.0, -1.0), (0.0, 1.0, 1.0), (0.1951, 0.9808, -1.0), (0.1951, 0.9808, 1.0), (0.3827, 0.9239, -1.0), (0.3827, 0.9239, 1.0), (0.5556, 0.8315, -1.0), (0.5556, 0.8315, 1.0), (0.7071, 0.7071, -1.0), (0.7071, 0.7071, 1.0), (0.8315, 0.5556, -1.0), (0.8315, 0.5556, 1.0), (0.9239, 0.3827, -1.0), (0.9239, 0.3827, 1.0), (0.9808, 0.1951, -1.0), (0.9808, 0.1951, 1.0), (1.0, 0.0, -1.0), (1.0, 0.0, 1.0), (0.9808, -0.1951, -1.0), (0.9808, -0.1951, 1.0), (0.9239, -0.3827, -1.0), (0.9239, -0.3827, 1.0), (0.8315, -0.5556, -1.0), (0.8315, -0.5556, 1.0), (0.7071, -0.7071, -1.0), (0.7071, -0.7071, 1.0), (0.5556, -0.8315, -1.0), (0.5556, -0.8315, 1.0), (0.3827, -0.9239, -1.0), (0.3827, -0.9239, 1.0), (0.1951, -0.9808, -1.0), (0.1951, -0.9808, 1.0), (0.0, -1.0, -1.0), (0.0, -1.0, 1.0), (-0.1951, -0.9808, -1.0), (-0.1951, -0.9808, 1.0), (-0.3827, -0.9239, -1.0), (-0.3827, -0.9239, 1.0), (-0.5556, -0.8315, -1.0), (-0.5556, -0.8315, 1.0), (-0.7071, -0.7071, -1.0), (-0.7071, -0.7071, 1.0), (-0.8315, -0.5556, -1.0), (-0.8315, -0.5556, 1.0), (-0.9239, -0.3827, -1.0), (-0.9239, -0.3827, 1.0), (-0.9808, -0.1951, -1.0), (-0.9808, -0.1951, 1.0), (-1.0, 0.0, -1.0), (-1.0, 0.0, 1.0), (-0.9808, 0.1951, -1.0), (-0.9808, 0.1951, 1.0), (-0.9239, 0.3827, -1.0), (-0.9239, 0.3827, 1.0), (-0.8315, 0.5556, -1.0), (-0.8315, 0.5556, 1.0), (-0.7071, 0.7071, -1.0), (-0.7071, 0.7071, 1.0), (-0.5556, 0.8315, -1.0), (-0.5556, 0.8315, 1.0), (-0.3827, 0.9239, -1.0), (-0.3827, 0.9239, 1.0), (-0.1951, 0.9808, -1.0), (-0.1951, 0.9808, 1.0)], [], [(0, 1, 3, 2), (2, 3, 5, 4), (4, 5, 7, 6), (6, 7, 9, 8), (8, 9, 11, 10), (10, 11, 13, 12), (12, 13, 15, 14), (14, 15, 17, 16), (16, 17, 19, 18), (18, 19, 21, 20), (20, 21, 23, 22), (22, 23, 25, 24), (24, 25, 27, 26), (26, 27, 29, 28), (28, 29, 31, 30), (30, 31, 33, 32), (32, 33, 35, 34), (34, 35, 37, 36), (36, 37, 39, 38), (38, 39, 41, 40), (40, 41, 43, 42), (42, 43, 45, 44), (44, 45, 47, 46), (46, 47, 49, 48), (48, 49, 51, 50), (50, 51, 53, 52), (52, 53, 55, 54), (54, 55, 57, 56), (56, 57, 59, 58), (58, 59, 61, 60), (3, 1, 63, 61, 59, 57, 55, 53, 51, 49, 47, 45, 43, 41, 39, 37, 35, 33, 31, 29, 27, 25, 23, 21, 19, 17, 15, 13, 11, 9, 7, 5), (60, 61, 63, 62), (62, 63, 1, 0), (0, 2, 4, 6, 8, 10, 12, 14, 16, 18, 20, 22, 24, 26, 28, 30, 32, 34, 36, 38, 40, 42, 44, 46, 48, 50, 52, 54, 56, 58, 60, 62)])
_uv = me_cylinder_004.uv_layers.new(name='UVMap')
_uv.uv.foreach_set('vector', [1.0, 0.5, 1.0, 1.0, 0.9688, 1.0, 0.9688, 0.5, 0.9688, 0.5, 0.9688, 1.0, 0.9375, 1.0, 0.9375, 0.5, 0.9375, 0.5, 0.9375, 1.0, 0.9062, 1.0, 0.9062, 0.5, 0.9062, 0.5, 0.9062, 1.0, 0.875, 1.0, 0.875, 0.5, 0.875, 0.5, 0.875, 1.0, 0.8438, 1.0, 0.8438, 0.5, 0.8438, 0.5, 0.8438, 1.0, 0.8125, 1.0, 0.8125, 0.5, 0.8125, 0.5, 0.8125, 1.0, 0.7812, 1.0, 0.7812, 0.5, 0.7812, 0.5, 0.7812, 1.0, 0.75, 1.0, 0.75, 0.5, 0.75, 0.5, 0.75, 1.0, 0.7188, 1.0, 0.7188, 0.5, 0.7188, 0.5, 0.7188, 1.0, 0.6875, 1.0, 0.6875, 0.5, 0.6875, 0.5, 0.6875, 1.0, 0.6562, 1.0, 0.6562, 0.5, 0.6562, 0.5, 0.6562, 1.0, 0.625, 1.0, 0.625, 0.5, 0.625, 0.5, 0.625, 1.0, 0.5938, 1.0, 0.5938, 0.5, 0.5938, 0.5, 0.5938, 1.0, 0.5625, 1.0, 0.5625, 0.5, 0.5625, 0.5, 0.5625, 1.0, 0.5312, 1.0, 0.5312, 0.5, 0.5312, 0.5, 0.5312, 1.0, 0.5, 1.0, 0.5, 0.5, 0.5, 0.5, 0.5, 1.0, 0.4688, 1.0, 0.4688, 0.5, 0.4688, 0.5, 0.4688, 1.0, 0.4375, 1.0, 0.4375, 0.5, 0.4375, 0.5, 0.4375, 1.0, 0.4062, 1.0, 0.4062, 0.5, 0.4062, 0.5, 0.4062, 1.0, 0.375, 1.0, 0.375, 0.5, 0.375, 0.5, 0.375, 1.0, 0.3438, 1.0, 0.3438, 0.5, 0.3438, 0.5, 0.3438, 1.0, 0.3125, 1.0, 0.3125, 0.5, 0.3125, 0.5, 0.3125, 1.0, 0.2812, 1.0, 0.2812, 0.5, 0.2812, 0.5, 0.2812, 1.0, 0.25, 1.0, 0.25, 0.5, 0.25, 0.5, 0.25, 1.0, 0.2188, 1.0, 0.2188, 0.5, 0.2188, 0.5, 0.2188, 1.0, 0.1875, 1.0, 0.1875, 0.5, 0.1875, 0.5, 0.1875, 1.0, 0.1562, 1.0, 0.1562, 0.5, 0.1562, 0.5, 0.1562, 1.0, 0.125, 1.0, 0.125, 0.5, 0.125, 0.5, 0.125, 1.0, 0.09375, 1.0, 0.09375, 0.5, 0.09375, 0.5, 0.09375, 1.0, 0.0625, 1.0, 0.0625, 0.5, 0.2968, 0.4854, 0.25, 0.49, 0.2032, 0.4854, 0.1582, 0.4717, 0.1167, 0.4496, 0.08029, 0.4197, 0.05045, 0.3833, 0.02827, 0.3418, 0.01461, 0.2968, 0.01, 0.25, 0.01461, 0.2032, 0.02827, 0.1582, 0.05045, 0.1167, 0.08029, 0.08029, 0.1167, 0.05045, 0.1582, 0.02827, 0.2032, 0.01461, 0.25, 0.01, 0.2968, 0.01461, 0.3418, 0.02827, 0.3833, 0.05045, 0.4197, 0.08029, 0.4496, 0.1167, 0.4717, 0.1582, 0.4854, 0.2032, 0.49, 0.25, 0.4854, 0.2968, 0.4717, 0.3418, 0.4496, 0.3833, 0.4197, 0.4197, 0.3833, 0.4496, 0.3418, 0.4717, 0.0625, 0.5, 0.0625, 1.0, 0.03125, 1.0, 0.03125, 0.5, 0.03125, 0.5, 0.03125, 1.0, 0.0, 1.0, 0.0, 0.5, 0.75, 0.49, 0.7968, 0.4854, 0.8418, 0.4717, 0.8833, 0.4496, 0.9197, 0.4197, 0.9496, 0.3833, 0.9717, 0.3418, 0.9854, 0.2968, 0.99, 0.25, 0.9854, 0.2032, 0.9717, 0.1582, 0.9496, 0.1167, 0.9197, 0.08029, 0.8833, 0.05045, 0.8418, 0.02827, 0.7968, 0.01461, 0.75, 0.01, 0.7032, 0.01461, 0.6582, 0.02827, 0.6167, 0.05045, 0.5803, 0.08029, 0.5504, 0.1167, 0.5283, 0.1582, 0.5146, 0.2032, 0.51, 0.25, 0.5146, 0.2968, 0.5283, 0.3418, 0.5504, 0.3833, 0.5803, 0.4197, 0.6167, 0.4496, 0.6582, 0.4717, 0.7032, 0.4854])
me_cylinder_004.materials.append(mat_material_004)
me_cylinder_004.update()
me_cylinder_001 = bpy.data.meshes.new('Cylinder.001')
me_cylinder_001.from_pydata([(0.0, 1.0, -1.0), (0.0, 1.0, 1.0), (0.1951, 0.9808, -1.0), (0.1951, 0.9808, 1.0), (0.3827, 0.9239, -1.0), (0.3827, 0.9239, 1.0), (0.5556, 0.8315, -1.0), (0.5556, 0.8315, 1.0), (0.7071, 0.7071, -1.0), (0.7071, 0.7071, 1.0), (0.8315, 0.5556, -1.0), (0.8315, 0.5556, 1.0), (0.9239, 0.3827, -1.0), (0.9239, 0.3827, 1.0), (0.9808, 0.1951, -1.0), (0.9808, 0.1951, 1.0), (1.0, 0.0, -1.0), (1.0, 0.0, 1.0), (0.9808, -0.1951, -1.0), (0.9808, -0.1951, 1.0), (0.9239, -0.3827, -1.0), (0.9239, -0.3827, 1.0), (0.8315, -0.5556, -1.0), (0.8315, -0.5556, 1.0), (0.7071, -0.7071, -1.0), (0.7071, -0.7071, 1.0), (0.5556, -0.8315, -1.0), (0.5556, -0.8315, 1.0), (0.3827, -0.9239, -1.0), (0.3827, -0.9239, 1.0), (0.1951, -0.9808, -1.0), (0.1951, -0.9808, 1.0), (0.0, -1.0, -1.0), (0.0, -1.0, 1.0), (-0.1951, -0.9808, -1.0), (-0.1951, -0.9808, 1.0), (-0.3827, -0.9239, -1.0), (-0.3827, -0.9239, 1.0), (-0.5556, -0.8315, -1.0), (-0.5556, -0.8315, 1.0), (-0.7071, -0.7071, -1.0), (-0.7071, -0.7071, 1.0), (-0.8315, -0.5556, -1.0), (-0.8315, -0.5556, 1.0), (-0.9239, -0.3827, -1.0), (-0.9239, -0.3827, 1.0), (-0.9808, -0.1951, -1.0), (-0.9808, -0.1951, 1.0), (-1.0, 0.0, -1.0), (-1.0, 0.0, 1.0), (-0.9808, 0.1951, -1.0), (-0.9808, 0.1951, 1.0), (-0.9239, 0.3827, -1.0), (-0.9239, 0.3827, 1.0), (-0.8315, 0.5556, -1.0), (-0.8315, 0.5556, 1.0), (-0.7071, 0.7071, -1.0), (-0.7071, 0.7071, 1.0), (-0.5556, 0.8315, -1.0), (-0.5556, 0.8315, 1.0), (-0.3827, 0.9239, -1.0), (-0.3827, 0.9239, 1.0), (-0.1951, 0.9808, -1.0), (-0.1951, 0.9808, 1.0)], [], [(0, 1, 3, 2), (2, 3, 5, 4), (4, 5, 7, 6), (6, 7, 9, 8), (8, 9, 11, 10), (10, 11, 13, 12), (12, 13, 15, 14), (14, 15, 17, 16), (16, 17, 19, 18), (18, 19, 21, 20), (20, 21, 23, 22), (22, 23, 25, 24), (24, 25, 27, 26), (26, 27, 29, 28), (28, 29, 31, 30), (30, 31, 33, 32), (32, 33, 35, 34), (34, 35, 37, 36), (36, 37, 39, 38), (38, 39, 41, 40), (40, 41, 43, 42), (42, 43, 45, 44), (44, 45, 47, 46), (46, 47, 49, 48), (48, 49, 51, 50), (50, 51, 53, 52), (52, 53, 55, 54), (54, 55, 57, 56), (56, 57, 59, 58), (58, 59, 61, 60), (3, 1, 63, 61, 59, 57, 55, 53, 51, 49, 47, 45, 43, 41, 39, 37, 35, 33, 31, 29, 27, 25, 23, 21, 19, 17, 15, 13, 11, 9, 7, 5), (60, 61, 63, 62), (62, 63, 1, 0), (0, 2, 4, 6, 8, 10, 12, 14, 16, 18, 20, 22, 24, 26, 28, 30, 32, 34, 36, 38, 40, 42, 44, 46, 48, 50, 52, 54, 56, 58, 60, 62)])
_uv = me_cylinder_001.uv_layers.new(name='UVMap')
_uv.uv.foreach_set('vector', [1.0, 0.5, 1.0, 1.0, 0.9688, 1.0, 0.9688, 0.5, 0.9688, 0.5, 0.9688, 1.0, 0.9375, 1.0, 0.9375, 0.5, 0.9375, 0.5, 0.9375, 1.0, 0.9062, 1.0, 0.9062, 0.5, 0.9062, 0.5, 0.9062, 1.0, 0.875, 1.0, 0.875, 0.5, 0.875, 0.5, 0.875, 1.0, 0.8438, 1.0, 0.8438, 0.5, 0.8438, 0.5, 0.8438, 1.0, 0.8125, 1.0, 0.8125, 0.5, 0.8125, 0.5, 0.8125, 1.0, 0.7812, 1.0, 0.7812, 0.5, 0.7812, 0.5, 0.7812, 1.0, 0.75, 1.0, 0.75, 0.5, 0.75, 0.5, 0.75, 1.0, 0.7188, 1.0, 0.7188, 0.5, 0.7188, 0.5, 0.7188, 1.0, 0.6875, 1.0, 0.6875, 0.5, 0.6875, 0.5, 0.6875, 1.0, 0.6562, 1.0, 0.6562, 0.5, 0.6562, 0.5, 0.6562, 1.0, 0.625, 1.0, 0.625, 0.5, 0.625, 0.5, 0.625, 1.0, 0.5938, 1.0, 0.5938, 0.5, 0.5938, 0.5, 0.5938, 1.0, 0.5625, 1.0, 0.5625, 0.5, 0.5625, 0.5, 0.5625, 1.0, 0.5312, 1.0, 0.5312, 0.5, 0.5312, 0.5, 0.5312, 1.0, 0.5, 1.0, 0.5, 0.5, 0.5, 0.5, 0.5, 1.0, 0.4688, 1.0, 0.4688, 0.5, 0.4688, 0.5, 0.4688, 1.0, 0.4375, 1.0, 0.4375, 0.5, 0.4375, 0.5, 0.4375, 1.0, 0.4062, 1.0, 0.4062, 0.5, 0.4062, 0.5, 0.4062, 1.0, 0.375, 1.0, 0.375, 0.5, 0.375, 0.5, 0.375, 1.0, 0.3438, 1.0, 0.3438, 0.5, 0.3438, 0.5, 0.3438, 1.0, 0.3125, 1.0, 0.3125, 0.5, 0.3125, 0.5, 0.3125, 1.0, 0.2812, 1.0, 0.2812, 0.5, 0.2812, 0.5, 0.2812, 1.0, 0.25, 1.0, 0.25, 0.5, 0.25, 0.5, 0.25, 1.0, 0.2188, 1.0, 0.2188, 0.5, 0.2188, 0.5, 0.2188, 1.0, 0.1875, 1.0, 0.1875, 0.5, 0.1875, 0.5, 0.1875, 1.0, 0.1562, 1.0, 0.1562, 0.5, 0.1562, 0.5, 0.1562, 1.0, 0.125, 1.0, 0.125, 0.5, 0.125, 0.5, 0.125, 1.0, 0.09375, 1.0, 0.09375, 0.5, 0.09375, 0.5, 0.09375, 1.0, 0.0625, 1.0, 0.0625, 0.5, 0.2968, 0.4854, 0.25, 0.49, 0.2032, 0.4854, 0.1582, 0.4717, 0.1167, 0.4496, 0.08029, 0.4197, 0.05045, 0.3833, 0.02827, 0.3418, 0.01461, 0.2968, 0.01, 0.25, 0.01461, 0.2032, 0.02827, 0.1582, 0.05045, 0.1167, 0.08029, 0.08029, 0.1167, 0.05045, 0.1582, 0.02827, 0.2032, 0.01461, 0.25, 0.01, 0.2968, 0.01461, 0.3418, 0.02827, 0.3833, 0.05045, 0.4197, 0.08029, 0.4496, 0.1167, 0.4717, 0.1582, 0.4854, 0.2032, 0.49, 0.25, 0.4854, 0.2968, 0.4717, 0.3418, 0.4496, 0.3833, 0.4197, 0.4197, 0.3833, 0.4496, 0.3418, 0.4717, 0.0625, 0.5, 0.0625, 1.0, 0.03125, 1.0, 0.03125, 0.5, 0.03125, 0.5, 0.03125, 1.0, 0.0, 1.0, 0.0, 0.5, 0.75, 0.49, 0.7968, 0.4854, 0.8418, 0.4717, 0.8833, 0.4496, 0.9197, 0.4197, 0.9496, 0.3833, 0.9717, 0.3418, 0.9854, 0.2968, 0.99, 0.25, 0.9854, 0.2032, 0.9717, 0.1582, 0.9496, 0.1167, 0.9197, 0.08029, 0.8833, 0.05045, 0.8418, 0.02827, 0.7968, 0.01461, 0.75, 0.01, 0.7032, 0.01461, 0.6582, 0.02827, 0.6167, 0.05045, 0.5803, 0.08029, 0.5504, 0.1167, 0.5283, 0.1582, 0.5146, 0.2032, 0.51, 0.25, 0.5146, 0.2968, 0.5283, 0.3418, 0.5504, 0.3833, 0.5803, 0.4197, 0.6167, 0.4496, 0.6582, 0.4717, 0.7032, 0.4854])
me_cylinder_001.materials.append(mat_material)
me_cylinder_001.update()

# ---- objects
ob_drone = bpy.data.objects.new('Drone', me_cube_002)
ob_armbl = bpy.data.objects.new('ArmBL', me_cube_005)
ob_armbr = bpy.data.objects.new('ArmBR', me_cube_006)
ob_armfl = bpy.data.objects.new('ArmFL', me_cube_004)
ob_armfr = bpy.data.objects.new('ArmFR', me_cube_003)
ob_propfl = bpy.data.objects.new('PropFL', me_cylinder)
ob_propbr = bpy.data.objects.new('PropBR', me_cylinder_002)
ob_propfr = bpy.data.objects.new('PropFR', me_cylinder_003)
ob_propbl = bpy.data.objects.new('PropBL', me_cylinder_004)
ob_lidar = bpy.data.objects.new('Lidar', me_cylinder_001)

# ---- transforms, parenting, visibility, modifiers, constraints
ob_drone.location = (0.0, 0.0, 0.0)
ob_drone.rotation_euler = (0.0, 0.0, -1.571)
ob_drone.scale = (0.5199, 0.1015, -0.01736)
ob_armbl.parent = ob_drone
ob_armbl.matrix_parent_inverse = Matrix(((0.5648, -0.0, -0.0, 0.0006982), (-0.0, 2.894, 0.0, 0.002335), (0.0, 0.0, -16.92, -0.0009345), (0.0, -0.0, 0.0, 1.0)))
ob_armbl.location = (-0.001236, -0.0008071, -5.524e-05)
ob_armbl.rotation_euler = (0.0, 0.0, 3.142)
ob_armbl.scale = (-1.771, -0.3456, -0.05911)
ob_armbr.parent = ob_drone
ob_armbr.matrix_parent_inverse = Matrix(((0.5648, -0.0, -0.0, 0.0006982), (-0.0, 2.894, 0.0, 0.002335), (0.0, 0.0, -16.92, -0.0009345), (0.0, -0.0, 0.0, 1.0)))
ob_armbr.location = (-0.001236, -0.0008071, -5.524e-05)
ob_armbr.rotation_euler = (0.0, 0.0, 3.142)
ob_armbr.scale = (-1.771, -0.3456, -0.05911)
ob_armfl.parent = ob_drone
ob_armfl.matrix_parent_inverse = Matrix(((0.5648, -0.0, -0.0, 0.0006982), (-0.0, 2.894, 0.0, 0.002335), (0.0, 0.0, -16.92, -0.0009345), (0.0, -0.0, 0.0, 1.0)))
ob_armfl.location = (-0.001236, -0.0008071, -5.524e-05)
ob_armfl.rotation_euler = (0.0, 0.0, 3.142)
ob_armfl.scale = (-1.771, -0.3456, -0.05911)
ob_armfr.parent = ob_drone
ob_armfr.matrix_parent_inverse = Matrix(((0.5648, -0.0, -0.0, 0.0006982), (-0.0, 2.894, 0.0, 0.002335), (0.0, 0.0, -16.92, -0.0009345), (0.0, -0.0, 0.0, 1.0)))
ob_armfr.location = (-0.001236, -0.0008071, -5.524e-05)
ob_armfr.rotation_euler = (0.0, 0.0, 3.142)
ob_armfr.scale = (-1.771, -0.3456, -0.05911)
ob_propfl.parent = ob_armfl
ob_propfl.matrix_parent_inverse = Matrix(((0.5648, 4.937e-08, -0.0, 0.0006982), (-2.53e-07, 2.894, 0.0, 0.002335), (0.0, -0.0, -16.92, 0.785), (0.0, -0.0, 0.0, 1.0)))
ob_propfl.location = (2.565, 1.674, 0.1146)
ob_propfl.scale = (0.09942, 0.8325, 0.0252)
ob_propbr.parent = ob_armbr
ob_propbr.matrix_parent_inverse = Matrix(((0.5648, 4.937e-08, -0.0, 0.0006982), (-2.53e-07, 2.894, 0.0, 0.002335), (0.0, -0.0, -16.92, 0.785), (0.0, -0.0, 0.0, 1.0)))
ob_propbr.location = (-2.547, -1.641, 0.1146)
ob_propbr.scale = (0.09942, 0.8325, 0.0252)
ob_propfr.parent = ob_armfr
ob_propfr.matrix_parent_inverse = Matrix(((0.5648, 4.937e-08, -0.0, 0.0006982), (-2.53e-07, 2.894, 0.0, 0.002335), (0.0, -0.0, -16.92, 0.785), (0.0, -0.0, 0.0, 1.0)))
ob_propfr.location = (2.565, -1.618, 0.1146)
ob_propfr.scale = (0.09942, 0.8325, 0.0252)
ob_propbl.parent = ob_armbl
ob_propbl.matrix_parent_inverse = Matrix(((0.5648, 4.937e-08, -0.0, 0.0006982), (-2.53e-07, 2.894, 0.0, 0.002335), (0.0, -0.0, -16.92, 0.785), (0.0, -0.0, 0.0, 1.0)))
ob_propbl.location = (-2.523, 1.674, 0.1146)
ob_propbl.scale = (0.09942, 0.8325, 0.0252)
ob_lidar.parent = ob_drone
ob_lidar.matrix_parent_inverse = Matrix(((-8.407e-08, 1.923, -0.0, 0.0), (-9.854, -4.307e-07, 0.0, -0.0), (-0.0, 0.0, -57.61, 0.0), (0.0, -0.0, 0.0, 1.0)))
ob_lidar.location = (0.0, -0.01766, 0.05498)
ob_lidar.scale = (0.06468, 0.06468, 0.03856)

# ---- collection membership
scene.collection.objects.link(ob_drone)
scene.collection.objects.link(ob_armbl)
scene.collection.objects.link(ob_armbr)
scene.collection.objects.link(ob_armfl)
scene.collection.objects.link(ob_armfr)
scene.collection.objects.link(ob_propfl)
scene.collection.objects.link(ob_propbr)
scene.collection.objects.link(ob_propfr)
scene.collection.objects.link(ob_propbl)
scene.collection.objects.link(ob_lidar)

# ---- scene / render settings (as saved in the file)
scene.frame_start = 1; scene.frame_end = 250; scene.frame_set(173)
scene.render.engine = 'BLENDER_EEVEE_NEXT'
bpy.context.view_layer.update()

# ---- added for rendering (the .blend has no active camera and no usable light): camera, sun
cam_auto = bpy.data.cameras.new('AutoCamera')
cam_auto.lens = 50.0
cam_auto.sensor_width = 36.0
cam_auto.clip_end = 1000.0
ob_auto_camera = bpy.data.objects.new('AutoCamera', cam_auto)
scene.collection.objects.link(ob_auto_camera)
ob_auto_camera.location = (2.08823, -2.49979, 1.70461)
ob_auto_camera.rotation_euler = (1.09748, -7.21219e-08, 0.694738)
scene.camera = ob_auto_camera
light_auto_sun = bpy.data.lights.new('AutoSun', 'SUN')
light_auto_sun.energy = 3.0
light_auto_sun.angle = 0.0523599
ob_auto_sun = bpy.data.objects.new('AutoSun', light_auto_sun)
scene.collection.objects.link(ob_auto_sun)
ob_auto_sun.rotation_euler = (0.872665, 0.174533, 0.523599)
bpy.context.view_layer.update()
